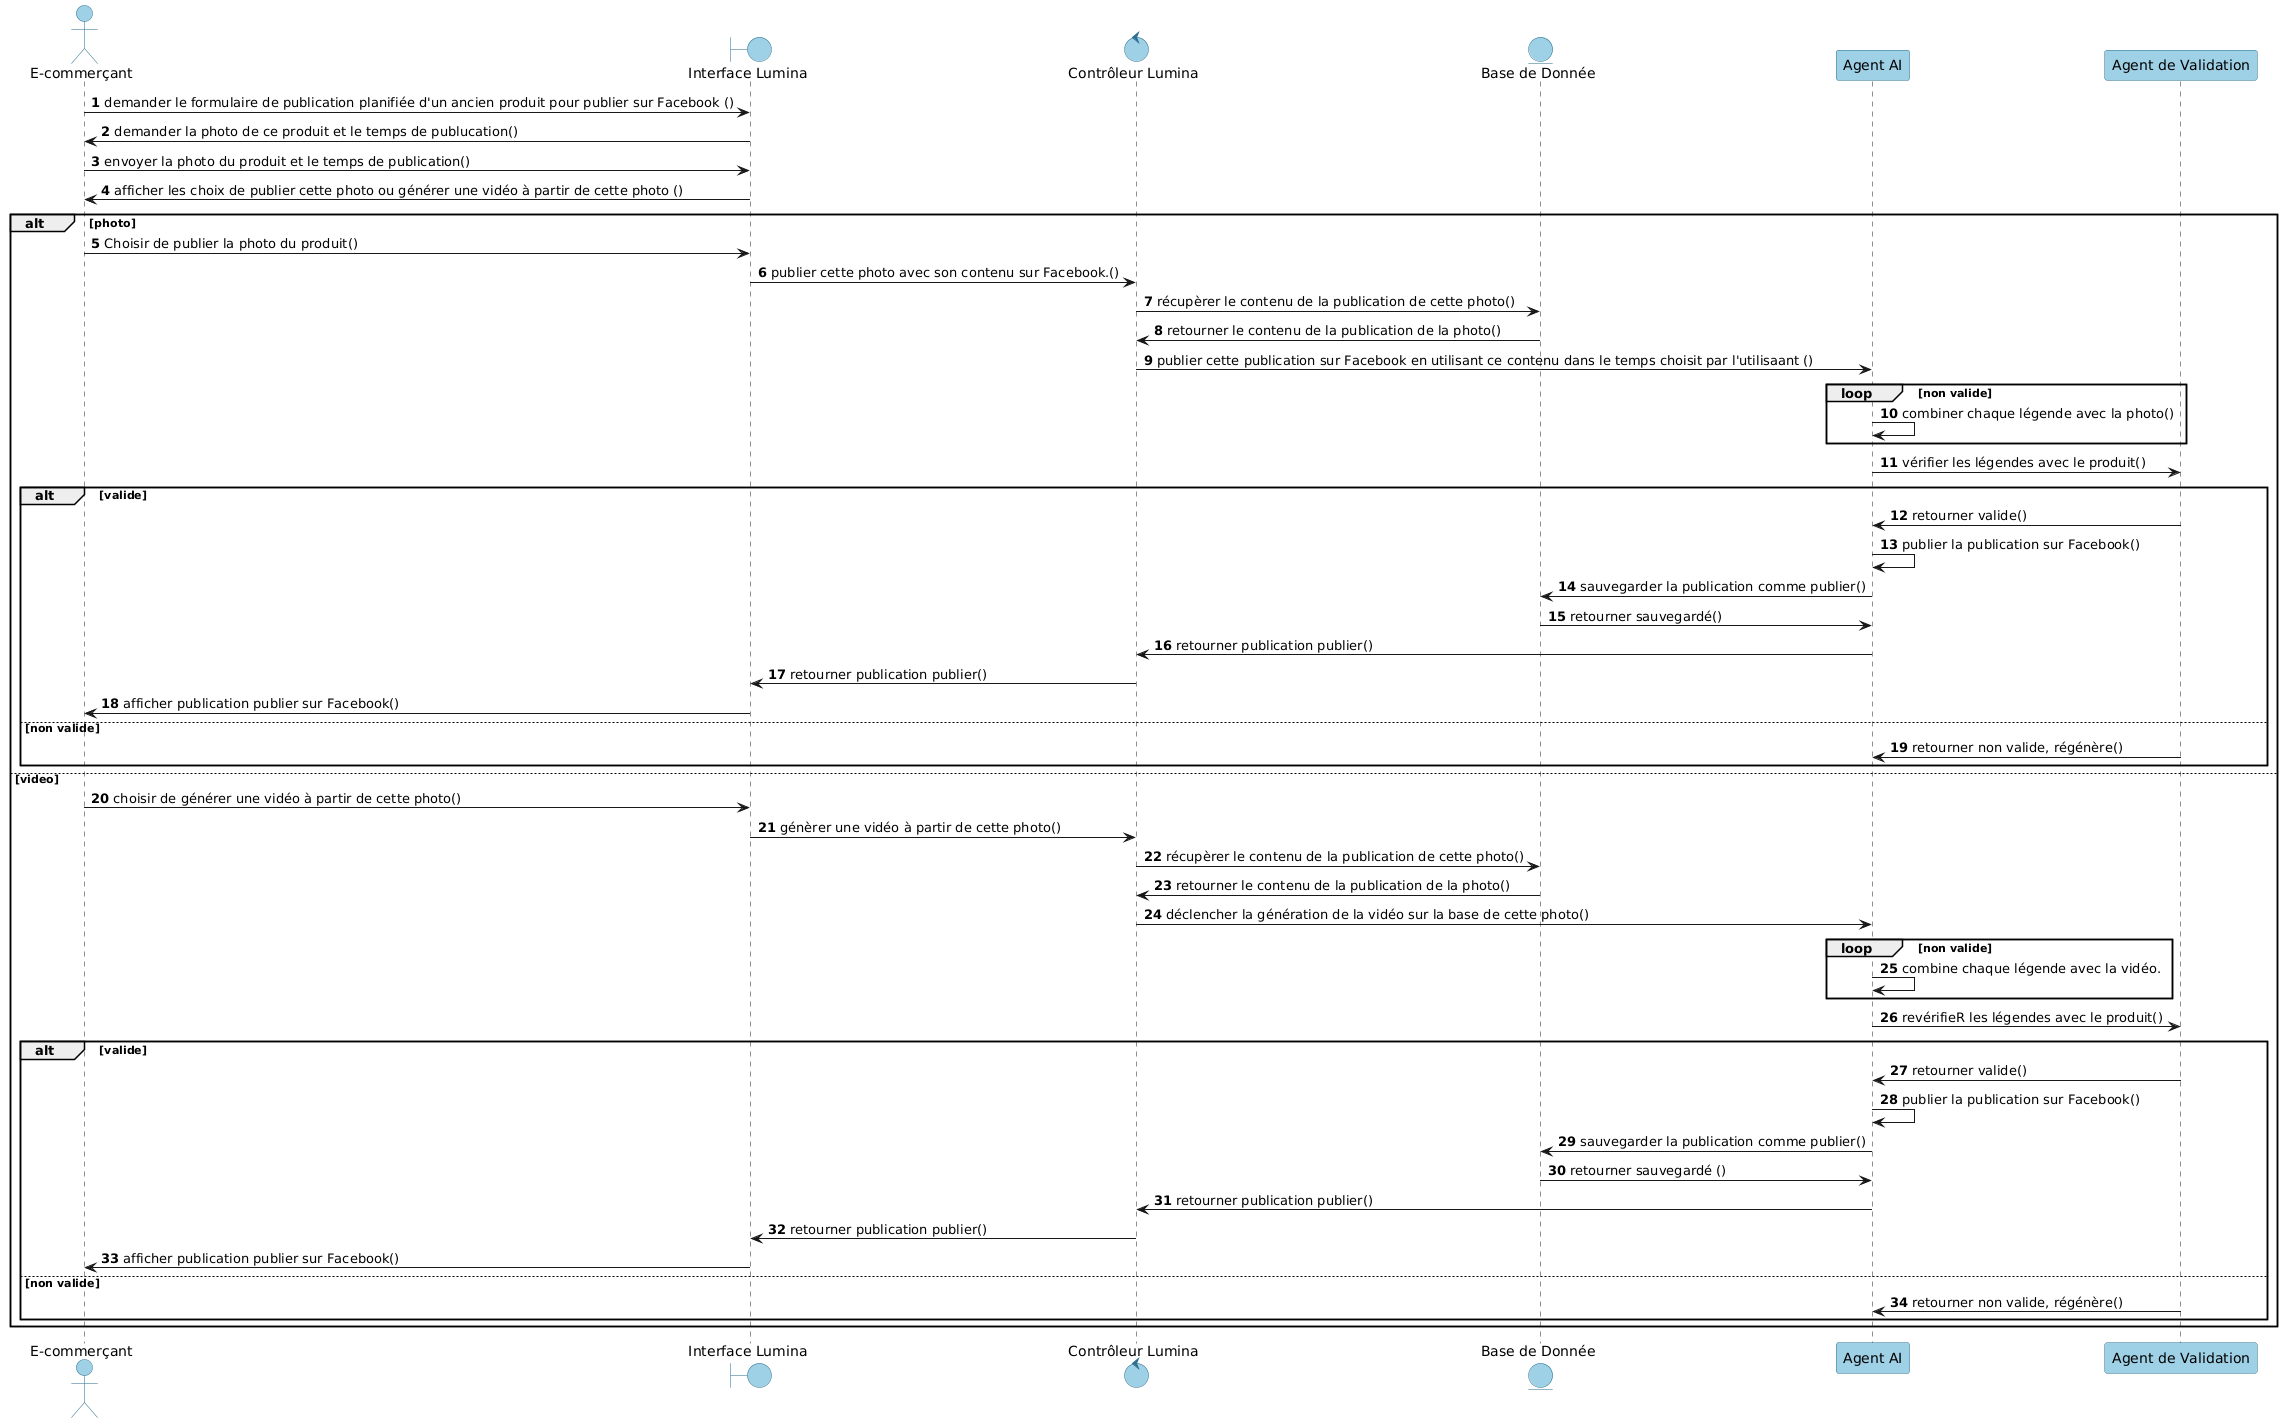

The diagram above was rendered by PlantUML. Its source (embedded in the PNG):
@startuml
autonumber
' === GLOBAL STYLE ===
skinparam backgroundColor white

skinparam participant {
    BackgroundColor #9ED0E6
    BorderColor #2F6F8F
    FontColor black
}

skinparam actor {
    BackgroundColor #9ED0E6
    BorderColor #2F6F8F
    FontColor black
}

skinparam entity {
    BackgroundColor #9ED0E6
    BorderColor #2F6F8F
    FontColor black
}

skinparam boundary {
    BackgroundColor #9ED0E6
    BorderColor #2F6F8F
    FontColor black
}
skinparam control {
    BackgroundColor #9ED0E6
    BorderColor #2F6F8F
    FontColor black
}
actor "E-commerçant" as User
boundary "Interface Lumina" as UI
control "Contrôleur Lumina" as Controller
Entity "Base de Donnée" as DB
participant "Agent AI" as AI
participant "Agent de Validation" as Validator
User -> UI :  demander le formulaire de publication planifiée d'un ancien produit pour publier sur Facebook ()
UI -> User :  demander la photo de ce produit et le temps de publucation()
User -> UI : envoyer la photo du produit et le temps de publication()
            UI ->User : afficher les choix de publier cette photo ou générer une vidéo à partir de cette photo ()
            alt photo 
                User -> UI : Choisir de publier la photo du produit()
                UI -> Controller : publier cette photo avec son contenu sur Facebook.()
                Controller -> DB : récupèrer le contenu de la publication de cette photo()  
                DB -> Controller : retourner le contenu de la publication de la photo()
                Controller -> AI : publier cette publication sur Facebook en utilisant ce contenu dans le temps choisit par l'utilisaant ()
                loop non valide 
                    AI -> AI :combiner chaque légende avec la photo()
                end loop
                AI -> Validator : vérifier les légendes avec le produit()
                alt valide
                    Validator -> AI : retourner valide()
                    AI -> AI :  publier la publication sur Facebook()
                    AI -> DB : sauvegarder la publication comme publier()
                    DB -> AI : retourner sauvegardé() 
                    AI -> Controller : retourner publication publier()
                    Controller -> UI : retourner publication publier()
                    UI  -> User : afficher publication publier sur Facebook()
                else non valide 
                    Validator -> AI : retourner non valide, régénère()
                end
            else video 
                User -> UI : choisir de générer une vidéo à partir de cette photo()
                UI -> Controller : génèrer une vidéo à partir de cette photo()
                Controller -> DB : récupèrer le contenu de la publication de cette photo()  
                DB -> Controller : retourner le contenu de la publication de la photo()
                Controller -> AI : déclencher la génération de la vidéo sur la base de cette photo()
                loop non valide 
                    AI -> AI :combine chaque légende avec la vidéo.
                end loop
                AI -> Validator : revérifieR les légendes avec le produit()
                alt valide
                    Validator -> AI : retourner valide()
                    AI -> AI :  publier la publication sur Facebook()
                    AI -> DB : sauvegarder la publication comme publier()
                    DB -> AI : retourner sauvegardé ()
                    AI -> Controller : retourner publication publier()
                    Controller -> UI : retourner publication publier()
                    UI  -> User : afficher publication publier sur Facebook()
                else non valide 
                    Validator -> AI : retourner non valide, régénère()  
                end
            end
@enduml